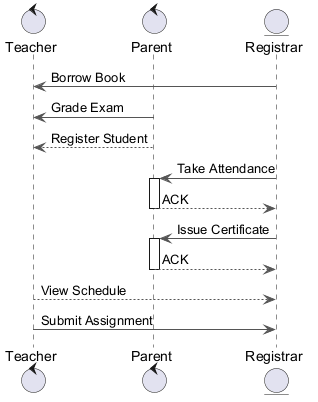

The diagram above was rendered by PlantUML. Its source (embedded in the PNG):
@startuml
skinparam backgroundColor #FFFFFF
skinparam roundCorner 15
skinparam ArrowColor #555555
control "Teacher" as T
control "Parent" as P
entity "Registrar" as R
R -> T : Borrow Book
P -> T : Grade Exam
P --> T : Register Student
R -> P : Take Attendance
activate P
P --> R : ACK
deactivate P
R -> P : Issue Certificate
activate P
P --> R : ACK
deactivate P
T --> R : View Schedule
T -> R : Submit Assignment
@enduml